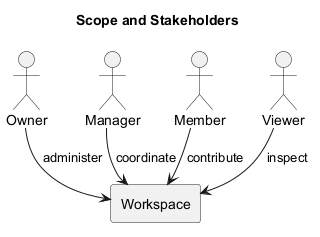

The diagram above was rendered by PlantUML. Its source (embedded in the PNG):
@startuml
!pragma layout smetana
title Scope and Stakeholders
actor Owner
actor Manager
actor Member
actor Viewer
rectangle "Workspace" as W
Owner --> W : administer
Manager --> W : coordinate
Member --> W : contribute
Viewer --> W : inspect
@enduml